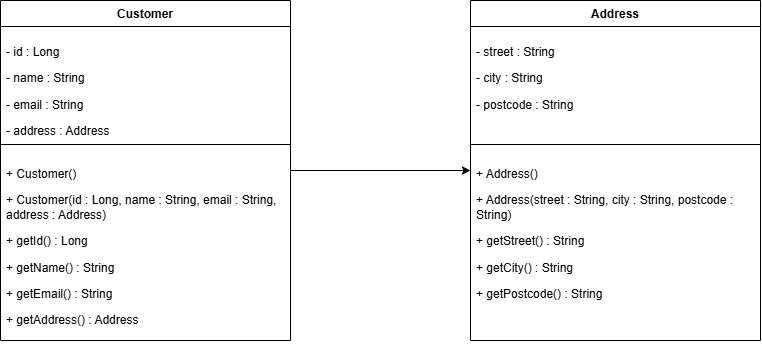

The diagram above was exported from draw.io. Its source (the exported page's mxGraphModel, read from the mxfile embedded in the PNG):
<mxGraphModel dx="858" dy="473" grid="1" gridSize="10" guides="1" tooltips="1" connect="1" arrows="1" fold="1" page="1" pageScale="1" pageWidth="2336" pageHeight="1654" math="0" shadow="0">
  <root>
    <mxCell id="0" />
    <mxCell id="1" parent="0" />
    <mxCell id="o2UDkfluJTSkkevVbadh-1" parent="1" style="swimlane;fontStyle=1;align=center;verticalAlign=top;childLayout=stackLayout;horizontal=1;startSize=26;horizontalStack=0;resizeParent=1;resizeParentMax=0;resizeLast=0;collapsible=1;marginBottom=0;whiteSpace=wrap;html=1;" value="Customer" vertex="1">
      <mxGeometry height="340" width="290" x="230" y="130" as="geometry" />
    </mxCell>
    <mxCell id="o2UDkfluJTSkkevVbadh-2" parent="o2UDkfluJTSkkevVbadh-1" style="text;strokeColor=none;fillColor=none;align=left;verticalAlign=top;spacingLeft=4;spacingRight=4;overflow=hidden;rotatable=0;points=[[0,0.5],[1,0.5]];portConstraint=eastwest;whiteSpace=wrap;html=1;" value="&lt;p&gt;- id : Long&lt;/p&gt;&lt;p&gt;&lt;span style=&quot;background-color: transparent; color: light-dark(rgb(0, 0, 0), rgb(255, 255, 255));&quot;&gt;- name : String&lt;/span&gt;&lt;/p&gt;&lt;p&gt;&lt;span style=&quot;background-color: transparent; color: light-dark(rgb(0, 0, 0), rgb(255, 255, 255));&quot;&gt;- email : String&lt;/span&gt;&lt;/p&gt;&lt;p&gt;&lt;span style=&quot;background-color: transparent; color: light-dark(rgb(0, 0, 0), rgb(255, 255, 255));&quot;&gt;- address : Address&lt;/span&gt;&lt;/p&gt;" vertex="1">
      <mxGeometry height="114" width="290" y="26" as="geometry" />
    </mxCell>
    <mxCell id="o2UDkfluJTSkkevVbadh-3" parent="o2UDkfluJTSkkevVbadh-1" style="line;strokeWidth=1;fillColor=none;align=left;verticalAlign=middle;spacingTop=-1;spacingLeft=3;spacingRight=3;rotatable=0;labelPosition=right;points=[];portConstraint=eastwest;strokeColor=inherit;" value="" vertex="1">
      <mxGeometry height="8" width="290" y="140" as="geometry" />
    </mxCell>
    <mxCell id="o2UDkfluJTSkkevVbadh-4" parent="o2UDkfluJTSkkevVbadh-1" style="text;strokeColor=none;fillColor=none;align=left;verticalAlign=top;spacingLeft=4;spacingRight=4;overflow=hidden;rotatable=0;points=[[0,0.5],[1,0.5]];portConstraint=eastwest;whiteSpace=wrap;html=1;" value="&lt;p&gt;+ Customer()&lt;/p&gt;&lt;p&gt;+ Customer(id : Long, name : String, email : String, address : Address)&lt;/p&gt;&lt;p&gt;+ getId() : Long&lt;/p&gt;&lt;p&gt;+ getName() : String&lt;/p&gt;&lt;p&gt;+ getEmail() : String&lt;/p&gt;&lt;p&gt;+ getAddress() : Address&lt;/p&gt;" vertex="1">
      <mxGeometry height="192" width="290" y="148" as="geometry" />
    </mxCell>
    <mxCell id="o2UDkfluJTSkkevVbadh-7" parent="1" style="swimlane;fontStyle=1;align=center;verticalAlign=top;childLayout=stackLayout;horizontal=1;startSize=26;horizontalStack=0;resizeParent=1;resizeParentMax=0;resizeLast=0;collapsible=1;marginBottom=0;whiteSpace=wrap;html=1;" value="Address" vertex="1">
      <mxGeometry height="340" width="290" x="700" y="130" as="geometry" />
    </mxCell>
    <mxCell id="o2UDkfluJTSkkevVbadh-8" parent="o2UDkfluJTSkkevVbadh-7" style="text;strokeColor=none;fillColor=none;align=left;verticalAlign=top;spacingLeft=4;spacingRight=4;overflow=hidden;rotatable=0;points=[[0,0.5],[1,0.5]];portConstraint=eastwest;whiteSpace=wrap;html=1;" value="&lt;p&gt;- street : String&lt;/p&gt;&lt;p&gt;- city : String&lt;/p&gt;&lt;p&gt;- postcode : String&lt;/p&gt;" vertex="1">
      <mxGeometry height="114" width="290" y="26" as="geometry" />
    </mxCell>
    <mxCell id="o2UDkfluJTSkkevVbadh-9" parent="o2UDkfluJTSkkevVbadh-7" style="line;strokeWidth=1;fillColor=none;align=left;verticalAlign=middle;spacingTop=-1;spacingLeft=3;spacingRight=3;rotatable=0;labelPosition=right;points=[];portConstraint=eastwest;strokeColor=inherit;" value="" vertex="1">
      <mxGeometry height="8" width="290" y="140" as="geometry" />
    </mxCell>
    <mxCell id="o2UDkfluJTSkkevVbadh-10" parent="o2UDkfluJTSkkevVbadh-7" style="text;strokeColor=none;fillColor=none;align=left;verticalAlign=top;spacingLeft=4;spacingRight=4;overflow=hidden;rotatable=0;points=[[0,0.5],[1,0.5]];portConstraint=eastwest;whiteSpace=wrap;html=1;" value="&lt;p&gt;+ Address()&lt;/p&gt;&lt;p&gt;+ Address(street : String, city : String, postcode : String)&lt;/p&gt;&lt;p&gt;+ getStreet() : String&lt;/p&gt;&lt;p&gt;+ getCity() : String&lt;/p&gt;&lt;p&gt;+ getPostcode() : String&lt;/p&gt;" vertex="1">
      <mxGeometry height="192" width="290" y="148" as="geometry" />
    </mxCell>
    <mxCell id="o2UDkfluJTSkkevVbadh-11" edge="1" parent="1" source="o2UDkfluJTSkkevVbadh-1" style="endArrow=classic;html=1;rounded=0;exitX=1;exitY=0.5;exitDx=0;exitDy=0;entryX=0;entryY=0.5;entryDx=0;entryDy=0;endFill=1;" target="o2UDkfluJTSkkevVbadh-7" value="">
      <mxGeometry height="50" relative="1" width="50" as="geometry">
        <mxPoint x="570" y="310" as="sourcePoint" />
        <mxPoint x="660" y="290" as="targetPoint" />
      </mxGeometry>
    </mxCell>
  </root>
</mxGraphModel>